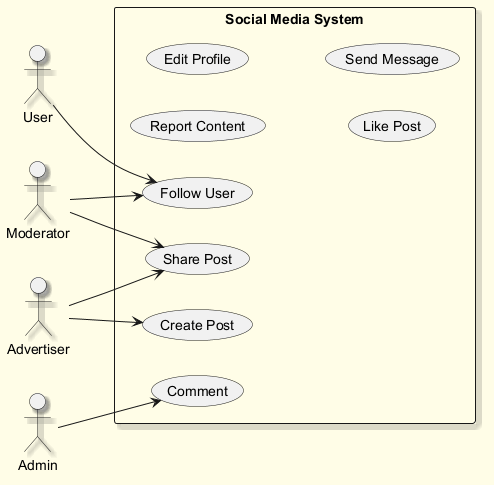

The diagram above was rendered by PlantUML. Its source (embedded in the PNG):
@startuml
skinparam backgroundColor #FFFDE7
skinparam classBackgroundColor #FFF9C4
skinparam classBorderColor #F57F17
skinparam shadowing true
left to right direction
actor "User" as U
actor "Advertiser" as A
actor "Moderator" as M
actor "Admin" as A1
rectangle "Social Media System" {
  usecase "Share Post" as UC_SharePost
  usecase "Report Content" as UC_ReportContent
  usecase "Comment" as UC_Comment
  usecase "Edit Profile" as UC_EditProfile
  usecase "Like Post" as UC_LikePost
  usecase "Follow User" as UC_FollowUser
  usecase "Create Post" as UC_CreatePost
  usecase "Send Message" as UC_SendMessage
}
U --> UC_FollowUser
A --> UC_CreatePost
A --> UC_SharePost
M --> UC_FollowUser
M --> UC_SharePost
A1 --> UC_Comment
@enduml